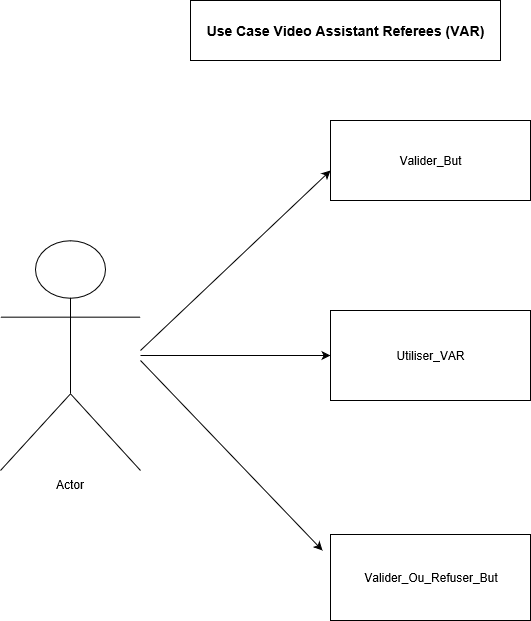

The diagram above was exported from draw.io. Its source (the exported page's mxGraphModel, read from the mxfile embedded in the PNG):
<mxGraphModel grid="1" dx="1042" dy="588" gridSize="10" guides="1" tooltips="1" connect="1" arrows="1" fold="1" page="1" pageScale="1" pageWidth="827" pageHeight="1169" math="0" shadow="0">
  <root>
    <mxCell id="0" />
    <mxCell id="1" parent="0" />
    <mxCell id="xBsI_aFDdrDWaFRIKA4j-3" style="edgeStyle=orthogonalEdgeStyle;rounded=0;orthogonalLoop=1;jettySize=auto;html=1;" parent="1" edge="1" source="xBsI_aFDdrDWaFRIKA4j-1">
      <mxGeometry as="geometry" relative="1">
        <mxPoint as="targetPoint" x="440" y="375" />
      </mxGeometry>
    </mxCell>
    <mxCell id="xBsI_aFDdrDWaFRIKA4j-1" value="Actor" style="shape=umlActor;verticalLabelPosition=bottom;labelBackgroundColor=#ffffff;verticalAlign=top;html=1;outlineConnect=0;" parent="1" vertex="1">
      <mxGeometry as="geometry" x="110" y="260" width="140" height="230" />
    </mxCell>
    <mxCell id="xBsI_aFDdrDWaFRIKA4j-4" value="Utiliser_VAR" style="rounded=0;whiteSpace=wrap;html=1;" parent="1" vertex="1">
      <mxGeometry as="geometry" x="440" y="330" width="200" height="90" />
    </mxCell>
    <mxCell id="xBsI_aFDdrDWaFRIKA4j-6" value="&lt;b style=&quot;font-size: 14px&quot;&gt;&lt;font style=&quot;font-size: 14px&quot;&gt;Use Case Video Assistant Referees (VAR)&lt;/font&gt;&lt;/b&gt;" style="rounded=0;whiteSpace=wrap;html=1;" parent="1" vertex="1">
      <mxGeometry as="geometry" x="300" y="20" width="310" height="60" />
    </mxCell>
    <mxCell id="xBsI_aFDdrDWaFRIKA4j-7" value="" style="endArrow=classic;html=1;" parent="1" edge="1">
      <mxGeometry as="geometry" width="50" height="50" relative="1">
        <mxPoint as="sourcePoint" x="250" y="370" />
        <mxPoint as="targetPoint" x="440" y="190" />
      </mxGeometry>
    </mxCell>
    <mxCell id="xBsI_aFDdrDWaFRIKA4j-8" value="Valider_But" style="rounded=0;whiteSpace=wrap;html=1;" parent="1" vertex="1">
      <mxGeometry as="geometry" x="440" y="140" width="200" height="80" />
    </mxCell>
    <mxCell id="xBsI_aFDdrDWaFRIKA4j-9" value="Valider_Ou_Refuser_But" style="rounded=0;whiteSpace=wrap;html=1;" parent="1" vertex="1">
      <mxGeometry as="geometry" x="440" y="554" width="200" height="86" />
    </mxCell>
    <mxCell id="xBsI_aFDdrDWaFRIKA4j-15" value="" style="endArrow=classic;html=1;entryX=-0.041;entryY=0.184;entryDx=0;entryDy=0;entryPerimeter=0;" parent="1" edge="1" target="xBsI_aFDdrDWaFRIKA4j-9">
      <mxGeometry as="geometry" width="50" height="50" relative="1">
        <mxPoint as="sourcePoint" x="250" y="380" />
        <mxPoint as="targetPoint" x="310" y="490" />
      </mxGeometry>
    </mxCell>
  </root>
</mxGraphModel>